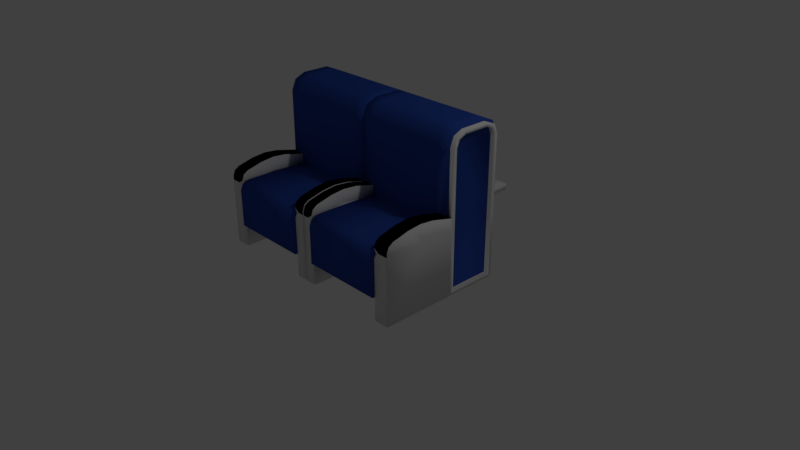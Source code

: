 # Source: Seats.blend  (saved by Blender 2.79.0; exported with 4.5.12 LTS)
import bpy
from mathutils import Matrix  # noqa: F401  (used for matrix-valued properties, if any)

bpy.ops.wm.read_factory_settings(use_empty=True)
scene = bpy.context.scene
scene.name = 'Scene'

# ---- collections
col_collection_1 = bpy.data.collections.new('Collection 1'); scene.collection.children.link(col_collection_1)

# ---- materials (node trees are filled in below, after node groups)
mat_base_white = bpy.data.materials.new('Base_White')
mat_base_white.alpha_threshold = 0.0
mat_base_white.use_transparent_shadow = False
mat_base_white.roughness = 0.5
mat_black = bpy.data.materials.new('Black')
mat_black.alpha_threshold = 0.0
mat_black.use_transparent_shadow = False
mat_black.diffuse_color = (0.0, 0.0, 0.0, 1.0)
mat_black.roughness = 0.5
mat_black.specular_intensity = 0.0
mat_material_001 = bpy.data.materials.new('Material.001')
mat_material_001.alpha_threshold = 0.0
mat_material_001.use_transparent_shadow = False
mat_material_001.diffuse_color = (0.0274, 0.07124, 0.3694, 1.0)
mat_material_001.roughness = 0.5
mat_material_001.specular_intensity = 0.0

# ---- material node trees

# ---- world
world_world = bpy.data.worlds.new('World'); scene.world = world_world
world_world.color = (0.05088, 0.05088, 0.05088)
world_world.use_sun_shadow = False
world_world.sun_shadow_jitter_overblur = 0.0
world_world.cycles.sampling_method = 'MANUAL'

# ---- cameras
cam_camera = bpy.data.cameras.new('Camera')
cam_camera.clip_end = 100.0
cam_camera.lens = 35.0
cam_camera.sensor_width = 32.0
cam_camera.sensor_height = 18.0
cam_camera.ortho_scale = 7.314
cam_camera.dof.focus_distance = 0.0
cam_camera.dof.aperture_fstop = 128.0

# ---- lights
light_lamp = bpy.data.lights.new('Lamp', 'POINT')
light_lamp.transmission_factor = 0.0
light_lamp.cutoff_distance = 30.0
light_lamp.energy = 100.0
light_lamp.shadow_buffer_clip_start = 1.001
light_lamp.shadow_soft_size = 0.1
light_lamp.shadow_maximum_resolution = 0.006
light_lamp.use_absolute_resolution = True

# ---- meshes
me_plane = bpy.data.meshes.new('Plane')
me_plane.from_pydata([(-1.0, 0.02213, 0.0), (0.6563, 0.02213, 0.05274), (-1.0, 1.407, 0.0), (0.6563, 1.407, 0.05274), (-1.0, 1.407, 0.8755), (-1.0, 0.02213, 0.8755), (0.709, 0.02213, 0.8755), (0.6563, 1.407, 0.8755), (0.04764, 0.02213, 0.05274), (0.04764, 1.407, 0.05274), (-0.005103, 0.02213, 0.8755), (-0.005103, 1.407, 0.8755), (-1.0, 1.259, 0.0), (-1.0, 0.1704, 0.0), (0.709, 0.1704, 0.0), (0.709, 1.259, 0.0), (0.709, 0.1704, 0.3033), (0.709, 1.259, 0.3033), (0.709, 0.2342, 0.8755), (0.709, 1.195, 0.8755), (-0.005103, 0.1704, 0.8755), (-0.005103, 1.259, 0.8755), (-0.005103, 1.259, 0.0), (-0.005103, 0.1704, 0.0), (-0.005103, 1.407, 1.017), (-0.005103, 0.02213, 1.017), (-0.005103, 1.259, 1.017), (-0.005103, 0.1704, 1.017), (-0.5027, 1.407, 0.0), (-0.5027, 0.02213, 0.0), (-0.5027, 0.02213, 0.8755), (-0.5027, 0.1704, 0.0), (-0.5027, 1.259, 0.0), (-0.5027, 0.1704, 0.8755), (-0.5027, 1.259, 0.8755), (-0.6913, 1.407, 1.094), (-0.3142, 1.407, 1.094), (-0.5027, 1.407, 1.113), (-0.3142, 0.02213, 1.094), (-0.6913, 0.02213, 1.094), (-0.5027, 0.02213, 0.9461), (-0.5027, 0.02213, 1.113), (-0.6913, 0.1704, 1.094), (-0.3142, 0.1704, 1.094), (-0.5027, 0.1704, 0.9461), (-0.5027, 0.1704, 1.113), (-0.3142, 1.259, 1.094), (-0.6913, 1.259, 1.094), (-0.5027, 1.259, 0.9461), (-0.5027, 1.259, 1.113), (-1.0, 0.1704, 0.926), (-0.9121, 0.1704, 1.039), (-0.9745, 0.1704, 0.9967), (-0.9121, 0.02213, 1.039), (-1.0, 0.02213, 0.926), (-0.9745, 0.02213, 0.9967), (-1.0, 1.407, 0.926), (-0.9121, 1.407, 1.039), (-0.9745, 1.407, 0.9967), (-0.9121, 1.259, 1.039), (-1.0, 1.259, 0.926), (-0.9745, 1.259, 0.9967), (0.1827, 0.02213, 1.977), (0.04764, 0.02213, 1.842), (0.08719, 0.02213, 1.937), (0.6563, 0.02213, 1.842), (0.5212, 0.02213, 1.977), (0.6167, 0.02213, 1.937), (0.5212, 1.407, 1.977), (0.6563, 1.407, 1.842), (0.6167, 1.407, 1.937), (0.04764, 1.407, 1.842), (0.1827, 1.407, 1.977), (0.08719, 1.407, 1.937), (0.709, 0.279, 1.744), (0.709, 1.15, 1.744), (-1.0, 1.259, 0.7927), (-0.9176, 1.259, 0.8755), (-1.0, 1.259, 0.9259), (-1.0, 1.328, 0.8755), (-0.9761, 1.259, 0.8513), (-0.9176, 0.1704, 0.8755), (-1.0, 0.1704, 0.7927), (-1.0, 0.1014, 0.8755), (-1.0, 0.1704, 0.9259), (-0.9761, 0.1704, 0.8513), (-1.0, 1.259, 0.3033), (-1.0, 0.1704, 0.3033), (-1.0, -1.38, 0.0), (0.6563, -1.38, 0.05274), (-1.0, 0.005291, 0.0), (0.6563, 0.005291, 0.05274), (-1.0, 0.005291, 0.8755), (-1.0, -1.38, 0.8755), (0.709, -1.38, 0.8755), (0.6563, 0.005291, 0.8755), (0.04764, -1.38, 0.05274), (0.04764, 0.005291, 0.05274), (-0.005103, -1.38, 0.8755), (-0.005103, 0.005291, 0.8755), (-1.0, -0.143, 0.0), (-1.0, -1.231, 0.0), (0.709, -1.231, 0.0), (0.709, -0.143, 0.0), (0.709, -1.231, 0.3033), (0.709, -0.143, 0.3033), (0.709, -1.168, 0.8755), (0.709, -0.2067, 0.8755), (-0.005103, -1.231, 0.8755), (-0.005103, -0.143, 0.8755), (-0.005103, -0.143, 0.0), (-0.005103, -1.231, 0.0), (-0.005103, 0.005291, 1.017), (-0.005103, -1.38, 1.017), (-0.005103, -0.143, 1.017), (-0.005103, -1.231, 1.017), (-0.5027, 0.005291, 0.0), (-0.5027, 0.005291, 0.8755), (-0.5027, -1.38, 0.0), (-0.5027, -1.231, 0.0), (-0.5027, -0.143, 0.0), (-0.5027, -1.231, 0.8755), (-0.5027, -0.143, 0.8755), (-0.6913, 0.005291, 1.094), (-0.3142, 0.005291, 1.094), (-0.5027, 0.005291, 0.9461), (-0.5027, 0.005291, 1.113), (-0.3142, -1.38, 1.094), (-0.6913, -1.38, 1.094), (-0.5027, -1.38, 1.113), (-0.6913, -1.231, 1.094), (-0.3142, -1.231, 1.094), (-0.5027, -1.231, 0.9461), (-0.5027, -1.231, 1.113), (-0.3142, -0.143, 1.094), (-0.6913, -0.143, 1.094), (-0.5027, -0.143, 0.9461), (-0.5027, -0.143, 1.113), (-1.0, -1.231, 0.926), (-0.9121, -1.231, 1.039), (-0.9745, -1.231, 0.9967), (-0.9121, -1.38, 1.039), (-1.0, -1.38, 0.926), (-0.9745, -1.38, 0.9967), (-1.0, 0.005291, 0.926), (-0.9121, 0.005291, 1.039), (-0.9745, 0.005291, 0.9967), (-0.9121, -0.143, 1.039), (-1.0, -0.143, 0.926), (-0.9745, -0.143, 0.9967), (0.1827, -1.38, 1.977), (0.04764, -1.38, 1.842), (0.08719, -1.38, 1.937), (0.6563, -1.38, 1.842), (0.5212, -1.38, 1.977), (0.6167, -1.38, 1.937), (0.5212, 0.005291, 1.977), (0.6563, 0.005291, 1.842), (0.6167, 0.005291, 1.937), (0.04764, 0.005291, 1.842), (0.1827, 0.005291, 1.977), (0.08719, 0.005291, 1.937), (0.709, -1.123, 1.744), (0.709, -0.2515, 1.744), (-1.0, -0.143, 0.7927), (-0.9176, -0.143, 0.8755), (-1.0, -0.143, 0.9259), (-1.0, -0.07399, 0.8755), (-0.9761, -0.143, 0.8513), (-0.9176, -1.231, 0.8755), (-1.0, -1.231, 0.7927), (-1.0, -1.3, 0.8755), (-1.0, -1.231, 0.9259), (-0.9761, -1.231, 0.8513), (-1.0, -0.143, 0.3033), (-1.0, -1.231, 0.3033), (0.709, 1.15, 0.4119), (0.709, 0.279, 0.4119), (0.709, 0.1704, 0.8755), (0.709, 1.259, 0.8755), (0.709, 0.1704, 1.852), (0.709, 1.259, 1.852), (0.709, -0.2515, 0.4119), (0.709, -1.123, 0.4119), (0.709, -1.231, 0.8755), (0.709, -0.143, 0.8755), (0.709, -1.231, 1.852), (0.709, -0.143, 1.852), (0.709, 0.2342, 0.3671), (0.709, 1.195, 0.3671), (0.709, -1.168, 0.3671), (0.709, -0.2067, 0.3671), (0.709, 0.279, 0.8755), (0.709, 1.15, 0.8755), (0.709, 0.2342, 1.789), (0.709, 1.195, 1.789), (0.709, -1.123, 0.8755), (0.709, -0.2515, 0.8755), (0.709, -1.168, 1.789), (0.709, -0.2067, 1.789), (0.6641, 0.2342, 0.3671), (0.6641, 1.195, 0.3671), (0.6641, -1.168, 0.3671), (0.6641, -0.2067, 0.3671), (0.6641, 0.2342, 0.8755), (0.6641, 1.195, 0.8755), (0.6641, 0.2342, 1.789), (0.6641, 1.195, 1.789), (0.6641, -1.168, 0.8755), (0.6641, -0.2067, 0.8755), (0.6641, -1.168, 1.789), (0.6641, -0.2067, 1.789), (0.6641, 0.279, 0.4119), (0.6641, 1.15, 0.4119), (0.6641, -1.123, 0.4119), (0.6641, -0.2515, 0.4119), (0.6641, 0.279, 0.8755), (0.6641, 1.15, 0.8755), (0.6641, 0.279, 1.744), (0.6641, 1.15, 1.744), (0.6641, -1.123, 0.8755), (0.6641, -0.2515, 0.8755), (0.6641, -1.123, 1.744), (0.6641, -0.2515, 1.744), (-0.005103, 0.02213, 0.0), (0.709, 0.02213, 0.0), (0.709, 1.407, 0.0), (0.709, 1.407, 0.8755), (0.6563, 0.02213, 0.8755), (-0.005103, 1.407, 0.0), (0.04764, 0.02213, 0.8755), (0.04764, 1.407, 0.8755), (0.709, 1.407, 1.852), (0.6571, 1.407, 1.978), (0.5317, 1.407, 2.03), (0.1722, 1.407, 2.03), (0.04683, 1.407, 1.978), (-0.005103, 1.407, 1.852), (0.6571, 0.02213, 1.978), (0.709, 0.02213, 1.852), (0.5317, 0.02213, 2.03), (0.04683, 0.02213, 1.978), (0.1722, 0.02213, 2.03), (-0.005103, 0.02213, 1.852), (-0.005103, -1.38, 0.0), (0.709, -1.38, 0.0), (0.709, 0.005291, 0.0), (0.709, 0.005291, 0.8755), (0.6563, -1.38, 0.8755), (-0.005103, 0.005291, 0.0), (0.04764, -1.38, 0.8755), (0.04764, 0.005291, 0.8755), (0.709, 0.005291, 1.852), (0.6571, 0.005291, 1.978), (0.5317, 0.005291, 2.03), (0.1722, 0.005291, 2.03), (0.04683, 0.005291, 1.978), (-0.005103, 0.005291, 1.852), (0.6571, -1.38, 1.978), (0.709, -1.38, 1.852), (0.5317, -1.38, 2.03), (0.04683, -1.38, 1.978), (0.1722, -1.38, 2.03), (-0.005103, -1.38, 1.852), (-0.5027, 1.462, 0.0), (-1.0, 1.462, 0.0), (-0.5027, 1.462, 0.8755), (-1.0, 1.462, 0.8755), (0.709, 1.462, 0.0), (0.709, 1.462, 0.8755), (-0.005103, 1.462, 0.0), (-0.005103, 1.462, 0.8755), (-0.005103, 1.462, 1.017), (-0.5027, 1.462, 0.9461), (-0.6913, 1.462, 1.094), (-0.5027, 1.462, 1.113), (-0.3142, 1.462, 1.094), (-0.9745, 1.462, 0.9967), (-1.0, 1.462, 0.926), (-0.9121, 1.462, 1.039), (0.709, 1.462, 1.852), (0.6571, 1.462, 1.978), (0.5317, 1.462, 2.03), (0.1722, 1.462, 2.03), (0.04683, 1.462, 1.978), (-0.005103, 1.462, 1.852), (-0.005103, -1.434, 0.0), (0.709, -1.434, 0.0), (0.709, -1.434, 0.8755), (-1.0, -1.434, 0.0), (-1.0, -1.434, 0.8755), (-0.5027, -1.434, 0.0), (-0.5027, -1.434, 0.8755), (-0.005103, -1.434, 0.8755), (-0.005103, -1.434, 1.017), (-0.5027, -1.434, 0.9461), (-0.3142, -1.434, 1.094), (-0.5027, -1.434, 1.113), (-0.6913, -1.434, 1.094), (-1.0, -1.434, 0.926), (-0.9745, -1.434, 0.9967), (-0.9121, -1.434, 1.039), (0.6571, -1.434, 1.978), (0.709, -1.434, 1.852), (0.5317, -1.434, 2.03), (0.04683, -1.434, 1.978), (0.1722, -1.434, 2.03), (-0.005103, -1.434, 1.852), (0.6563, 1.462, 0.05274), (0.6563, 1.462, 0.8755), (0.04764, 1.462, 0.05274), (0.04764, 1.462, 0.8755), (0.6563, 1.462, 1.842), (0.6167, 1.462, 1.937), (0.5212, 1.462, 1.977), (0.1827, 1.462, 1.977), (0.08719, 1.462, 1.937), (0.04764, 1.462, 1.842), (0.04764, -1.434, 0.05274), (0.6563, -1.434, 0.05274), (0.6563, -1.434, 0.8755), (0.04764, -1.434, 0.8755), (0.6167, -1.434, 1.937), (0.6563, -1.434, 1.842), (0.5212, -1.434, 1.977), (0.08719, -1.434, 1.937), (0.1827, -1.434, 1.977), (0.04764, -1.434, 1.842), (-0.03753, 1.259, 0.8946), (-0.0412, 1.407, 0.879), (-0.0412, 0.02213, 0.879), (-0.03753, 0.1704, 0.8946), (-0.5041, 0.1704, 0.9138), (-0.5041, 1.259, 0.9138), (-1.036, 0.1704, 0.3068), (-1.036, 1.259, 0.3068), (0.6804, 1.259, 2.006), (0.7398, 1.259, 1.869), (0.7398, 1.407, 1.869), (0.6804, 1.407, 2.006), (0.5372, 1.259, 2.067), (0.5372, 1.407, 2.067), (0.02092, 1.259, 2.006), (0.1641, 1.259, 2.067), (0.1641, 1.407, 2.067), (0.02092, 1.407, 2.006), (-0.04053, 1.259, 1.863), (-0.04053, 1.407, 1.863), (0.6804, 0.02213, 2.006), (0.7398, 0.02213, 1.869), (0.7398, 0.1704, 1.869), (0.6804, 0.1704, 2.006), (0.5372, 0.02213, 2.067), (0.5372, 0.1704, 2.067), (0.02092, 0.02213, 2.006), (0.1641, 0.02213, 2.067), (0.1641, 0.1704, 2.067), (0.02092, 0.1704, 2.006), (-0.04053, 0.02213, 1.863), (-0.04053, 0.1704, 1.863), (-1.036, 1.259, 0.803), (-1.002, 1.259, 0.8794), (-0.9257, 1.259, 0.9131), (-0.9257, 0.1704, 0.9131), (-1.002, 0.1704, 0.8794), (-1.036, 0.1704, 0.803), (-0.03753, -0.143, 0.8946), (-0.0412, 0.005291, 0.879), (-0.0412, -1.38, 0.879), (-0.03753, -1.231, 0.8946), (-0.5041, -1.231, 0.9138), (-0.5041, -0.143, 0.9138), (-1.036, -1.231, 0.3068), (-1.036, -0.143, 0.3068), (0.6804, -0.143, 2.006), (0.7398, -0.143, 1.869), (0.7398, 0.005291, 1.869), (0.6804, 0.005291, 2.006), (0.5372, -0.143, 2.067), (0.5372, 0.005291, 2.067), (0.02092, -0.143, 2.006), (0.1641, -0.143, 2.067), (0.1641, 0.005291, 2.067), (0.02092, 0.005291, 2.006), (-0.04053, -0.143, 1.863), (-0.04053, 0.005291, 1.863), (0.6804, -1.38, 2.006), (0.7398, -1.38, 1.869), (0.7398, -1.231, 1.869), (0.6804, -1.231, 2.006), (0.5372, -1.38, 2.067), (0.5372, -1.231, 2.067), (0.02092, -1.38, 2.006), (0.1641, -1.38, 2.067), (0.1641, -1.231, 2.067), (0.02092, -1.231, 2.006), (-0.04053, -1.38, 1.863), (-0.04053, -1.231, 1.863), (-1.036, -0.143, 0.803), (-1.002, -0.143, 0.8794), (-0.9257, -0.143, 0.9131), (-0.9257, -1.231, 0.9131), (-1.002, -1.231, 0.8794), (-1.036, -1.231, 0.803), (0.709, -1.006, 0.8755), (0.709, -0.3909, 0.8755), (0.709, -1.006, 1.744), (0.709, -0.3909, 1.744), (0.709, -1.006, 0.4119), (0.709, -0.3909, 0.4119), (0.709, 0.3898, 1.744), (0.709, 1.047, 1.744), (0.709, 0.3898, 0.8755), (0.709, 1.047, 0.8755), (0.709, 0.3898, 0.4119), (0.709, 1.047, 0.4119), (0.8734, 1.047, 0.8755), (0.8734, 1.15, 0.8755), (0.8734, -0.3909, 0.8755), (0.8734, -0.2515, 0.8755), (0.7455, 1.047, 0.5085), (0.7455, 1.15, 0.5085), (0.7455, -0.3909, 0.5085), (0.7455, -0.2515, 0.5085), (0.7455, 0.279, 0.5085), (0.8734, 0.279, 0.8755), (0.7455, -1.123, 0.5085), (0.8734, -1.123, 0.8755), (0.8734, -1.006, 0.8755), (0.7455, -1.006, 0.5085), (0.8734, 0.3898, 0.8755), (0.7455, 0.3898, 0.5085), (0.709, -1.38, 0.9641), (0.709, -1.231, 0.9641), (0.709, 0.005291, 0.9641), (0.709, -0.143, 0.9641), (0.709, -1.168, 0.9583), (0.709, -0.2067, 0.9583), (0.709, -1.123, 0.9543), (0.709, -0.2515, 0.9543), (0.6641, -1.168, 0.9583), (0.6641, -0.2067, 0.9583), (0.6641, -1.123, 0.9543), (0.6641, -0.2515, 0.9543), (0.6563, -1.38, 0.9632), (0.6563, 0.005291, 0.9632), (0.709, -1.434, 0.9641), (0.6563, -1.434, 0.9632), (0.709, -1.006, 0.9543), (0.709, -0.3909, 0.9543), (0.709, 0.02213, 0.9641), (0.709, 0.1704, 0.9641), (0.709, 1.407, 0.9641), (0.709, 1.259, 0.9641), (0.709, 0.2342, 0.9583), (0.709, 1.195, 0.9583), (0.709, 0.279, 0.9543), (0.709, 1.15, 0.9543), (0.6641, 0.2342, 0.9583), (0.6641, 1.195, 0.9583), (0.6641, 0.279, 0.9543), (0.6641, 1.15, 0.9543), (0.6563, 0.02213, 0.9632), (0.6563, 1.407, 0.9632), (0.709, 1.462, 0.9641), (0.6563, 1.462, 0.9632), (0.709, 0.3898, 0.9543), (0.709, 1.047, 0.9543), (1.3, 1.047, 0.8755), (1.3, 1.15, 0.8755), (1.3, -0.3909, 0.8755), (1.3, -0.2515, 0.8755), (1.3, 1.15, 0.9543), (1.3, -0.2515, 0.9543), (1.3, -1.123, 0.8755), (1.3, -1.006, 0.8755), (1.3, -1.006, 0.9543), (1.3, 0.279, 0.8755), (1.3, 0.3898, 0.8755), (1.3, 0.3898, 0.9543), (1.3, -1.123, 0.9543), (1.3, -0.3909, 0.9543), (1.3, 0.279, 0.9543), (1.3, 1.047, 0.9543)], [], [(22, 229, 226, 15), (241, 242, 355, 354), (15, 226, 227, 179, 17), (33, 81, 84, 50, 52, 51, 42, 44), (142, 93, 290, 299), (8, 1, 228, 230), (29, 224, 10, 30), (3, 9, 231, 7), (32, 28, 229, 22), (7, 231, 71, 73, 72, 68, 70, 69, 463), (453, 452, 232, 181), (450, 451, 180, 239), (187, 252, 376, 375), (456, 466, 410, 74), (230, 228, 462, 65, 67, 66, 62, 64, 63), (170, 173, 402, 403), (29, 31, 23, 224), (20, 33, 44, 43, 27), (173, 169, 401, 402), (174, 175, 372, 373), (84, 83, 5, 54, 50), (225, 14, 16, 178, 6), (77, 80, 361, 362), (180, 181, 337, 350), (224, 23, 14, 225), (87, 16, 14, 23, 31, 13), (30, 10, 25, 38, 40), (59, 47, 35, 57), (46, 26, 24, 36), (21, 11, 24, 26), (10, 20, 27, 25), (13, 0, 5, 83, 82, 87), (11, 237, 285, 271), (5, 30, 40, 39, 53, 55, 54), (34, 21, 26, 46, 48), (38, 25, 27, 43), (452, 227, 269, 464), (78, 77, 34, 48, 47, 59, 61, 60), (22, 15, 17, 86, 12, 32), (0, 13, 31, 29), (12, 2, 28, 32), (0, 29, 30, 5), (244, 245, 287, 286), (58, 57, 279, 277), (235, 234, 282, 283), (38, 41, 40), (41, 39, 40), (42, 45, 44), (45, 43, 44), (46, 49, 48), (49, 47, 48), (38, 43, 45, 41), (41, 45, 42, 39), (46, 36, 37, 49), (49, 37, 35, 47), (2, 12, 86, 76, 79, 4), (50, 54, 55, 52), (52, 55, 53, 51), (56, 60, 61, 58), (58, 61, 59, 57), (53, 39, 42, 51), (80, 76, 360, 361), (261, 262, 393, 392), (165, 168, 399, 400), (240, 238, 348, 352), (186, 187, 375, 388), (168, 164, 398, 399), (237, 11, 329, 347), (20, 10, 330, 331), (21, 34, 333, 328), (239, 180, 350, 349), (234, 235, 344, 341), (33, 20, 331, 332), (260, 258, 386, 390), (76, 80, 77, 78, 79), (81, 85, 82, 83, 84), (238, 239, 349, 348), (257, 99, 367, 385), (4, 79, 78, 60, 56), (108, 98, 368, 369), (404, 196, 427, 428), (110, 249, 246, 103), (109, 122, 371, 366), (103, 246, 247, 185, 105), (121, 169, 172, 138, 140, 139, 130, 132), (116, 90, 92, 117), (96, 89, 248, 250), (128, 141, 301, 298), (91, 97, 251, 95), (120, 116, 249, 110), (95, 251, 159, 161, 160, 156, 158, 157, 445), (435, 434, 252, 187), (432, 433, 186, 259), (236, 237, 347, 345), (438, 448, 406, 162), (250, 248, 444, 153, 155, 154, 150, 152, 151), (259, 186, 388, 387), (118, 119, 111, 244), (108, 121, 132, 131, 115), (87, 82, 365, 334), (254, 255, 382, 379), (172, 171, 93, 142, 138), (245, 102, 104, 184, 94), (121, 108, 369, 370), (258, 259, 387, 386), (244, 111, 102, 245), (175, 104, 102, 111, 119, 101), (258, 260, 304, 302), (147, 135, 123, 145), (134, 114, 112, 124), (109, 99, 112, 114), (98, 108, 115, 113), (101, 88, 93, 171, 170, 175), (117, 92, 144, 146, 145, 123, 125), (444, 248, 320, 447), (122, 109, 114, 134, 136), (127, 113, 115, 131), (99, 117, 125, 124, 112), (166, 165, 122, 136, 135, 147, 149, 148), (110, 103, 105, 174, 100, 120), (88, 101, 119, 118), (100, 90, 116, 120), (237, 236, 284, 285), (249, 116, 117, 99), (123, 126, 125), (126, 124, 125), (73, 71, 317, 316), (56, 58, 277, 278), (130, 133, 132), (133, 131, 132), (134, 137, 136), (137, 135, 136), (127, 131, 133, 129), (129, 133, 130, 128), (134, 124, 126, 137), (137, 126, 123, 135), (90, 100, 174, 164, 167, 92), (138, 142, 143, 140), (140, 143, 141, 139), (144, 148, 149, 146), (146, 149, 147, 145), (141, 128, 130, 139), (34, 77, 362, 333), (10, 243, 358, 330), (11, 21, 328, 329), (81, 33, 332, 363), (235, 236, 345, 344), (256, 257, 385, 383), (76, 86, 335, 360), (175, 170, 403, 372), (242, 240, 352, 355), (122, 165, 400, 371), (98, 263, 396, 368), (99, 109, 366, 367), (169, 121, 370, 401), (164, 168, 165, 166, 167), (169, 173, 170, 171, 172), (255, 256, 383, 382), (164, 174, 373, 398), (92, 167, 166, 148, 144), (233, 234, 341, 339), (196, 183, 426, 427), (189, 188, 16, 17), (188, 18, 178, 16), (19, 189, 17, 179), (194, 195, 181, 180), (454, 194, 180, 451), (455, 19, 179, 453), (191, 190, 104, 105), (190, 106, 184, 104), (107, 191, 105, 185), (198, 199, 187, 186), (436, 198, 186, 433), (437, 107, 185, 435), (188, 189, 201, 200), (177, 192, 216, 212), (437, 199, 211, 441), (162, 406, 407, 163, 223, 222), (195, 194, 206, 207), (182, 409, 408, 183, 214, 215), (436, 106, 208, 440), (197, 182, 215, 221), (189, 19, 205, 201), (176, 415, 414, 177, 212, 213), (199, 198, 210, 211), (183, 196, 220, 214), (213, 212, 200, 201), (215, 214, 202, 203), (212, 216, 204, 200), (217, 213, 201, 205), (218, 219, 207, 206), (460, 218, 206, 458), (461, 217, 205, 459), (214, 220, 208, 202), (221, 215, 203, 209), (222, 223, 211, 210), (442, 222, 210, 440), (443, 221, 209, 441), (454, 18, 204, 458), (438, 162, 222, 442), (193, 176, 213, 217), (455, 195, 207, 459), (439, 197, 221, 443), (74, 410, 411, 75, 219, 218), (190, 191, 203, 202), (456, 74, 218, 460), (106, 190, 202, 208), (457, 193, 217, 461), (191, 107, 209, 203), (18, 188, 200, 204), (1, 8, 224, 225), (250, 151, 327, 321), (228, 1, 225, 6), (259, 258, 302, 303), (8, 230, 10, 224), (72, 73, 316, 315), (150, 154, 324, 326), (70, 68, 314, 313), (151, 152, 325, 327), (236, 235, 283, 284), (67, 65, 239, 238), (66, 67, 238, 240), (64, 62, 242, 241), (63, 64, 241, 243), (62, 66, 240, 242), (230, 63, 243, 10), (462, 228, 6, 450), (229, 28, 264, 270), (69, 70, 313, 312), (152, 150, 326, 325), (231, 9, 310, 311), (91, 95, 247, 246), (432, 259, 303, 446), (97, 91, 246, 249), (88, 118, 291, 289), (251, 97, 249, 99), (157, 158, 253, 252), (158, 156, 254, 253), (160, 161, 256, 255), (161, 159, 257, 256), (154, 155, 322, 324), (24, 11, 271, 272), (263, 98, 293, 307), (155, 153, 323, 322), (141, 143, 300, 301), (9, 3, 308, 310), (234, 233, 281, 282), (156, 160, 255, 254), (445, 157, 252, 434), (159, 251, 99, 257), (264, 265, 267, 266), (266, 267, 278, 277, 279, 274, 273), (271, 266, 273, 276, 272), (270, 264, 266, 271), (274, 275, 273), (275, 276, 273), (291, 286, 293, 292), (292, 293, 294, 296, 295), (290, 292, 295, 298, 301, 300, 299), (289, 291, 292, 290), (296, 297, 295), (297, 298, 295), (308, 309, 269, 268), (310, 308, 268, 270), (311, 310, 270, 271), (312, 313, 281, 280), (313, 314, 282, 281), (315, 316, 284, 283), (316, 317, 285, 284), (314, 315, 283, 282), (465, 312, 280, 464), (317, 311, 271, 285), (319, 318, 286, 287), (320, 319, 287, 288), (318, 321, 293, 286), (322, 323, 303, 302), (324, 322, 302, 304), (325, 326, 306, 305), (327, 325, 305, 307), (326, 324, 304, 306), (321, 327, 307, 293), (447, 320, 288, 446), (68, 72, 315, 314), (463, 69, 312, 465), (262, 261, 305, 306), (28, 2, 265, 264), (71, 231, 311, 317), (89, 96, 318, 319), (113, 127, 296, 294), (57, 35, 274, 279), (36, 24, 272, 276), (35, 37, 275, 274), (245, 94, 288, 287), (4, 56, 278, 267), (248, 89, 319, 320), (93, 88, 289, 290), (261, 263, 307, 305), (37, 36, 276, 275), (127, 129, 297, 296), (227, 226, 268, 269), (129, 128, 298, 297), (96, 250, 321, 318), (118, 244, 286, 291), (233, 232, 280, 281), (143, 142, 299, 300), (2, 4, 267, 265), (3, 7, 309, 308), (98, 113, 294, 293), (260, 262, 306, 304), (226, 229, 270, 268), (329, 328, 346, 347), (331, 330, 358, 359), (328, 331, 359, 346), (332, 331, 328, 333), (363, 332, 333, 362), (343, 340, 341, 344), (356, 353, 340, 343), (337, 338, 339, 336), (336, 339, 341, 340), (343, 344, 345, 342), (342, 345, 347, 346), (349, 350, 351, 348), (348, 351, 353, 352), (350, 337, 336, 351), (351, 336, 340, 353), (355, 356, 357, 354), (354, 357, 359, 358), (356, 343, 342, 357), (357, 342, 346, 359), (355, 352, 353, 356), (360, 365, 364, 361), (361, 364, 363, 362), (335, 334, 365, 360), (367, 366, 384, 385), (369, 368, 396, 397), (366, 369, 397, 384), (370, 369, 366, 371), (401, 370, 371, 400), (381, 378, 379, 382), (394, 391, 378, 381), (375, 376, 377, 374), (374, 377, 379, 378), (381, 382, 383, 380), (380, 383, 385, 384), (387, 388, 389, 386), (386, 389, 391, 390), (388, 375, 374, 389), (389, 374, 378, 391), (393, 394, 395, 392), (392, 395, 397, 396), (394, 381, 380, 395), (395, 380, 384, 397), (393, 390, 391, 394), (398, 403, 402, 399), (399, 402, 401, 400), (373, 372, 403, 398), (263, 261, 392, 396), (252, 253, 377, 376), (86, 87, 334, 335), (85, 81, 363, 364), (82, 85, 364, 365), (181, 232, 338, 337), (253, 254, 379, 377), (243, 241, 354, 358), (232, 233, 339, 338), (262, 260, 390, 393), (424, 431, 430, 425), (404, 408, 409, 405), (405, 409, 422, 418), (457, 467, 483, 472), (404, 405, 470, 475), (412, 414, 415, 413), (177, 414, 431, 424), (466, 456, 482, 479), (196, 404, 475, 474), (426, 429, 428, 427), (418, 422, 423, 419), (416, 420, 421, 417), (415, 176, 421, 420), (182, 197, 419, 423), (414, 412, 430, 431), (409, 182, 423, 422), (413, 415, 420, 416), (192, 177, 424, 425), (193, 413, 416, 417), (176, 193, 417, 421), (183, 408, 429, 426), (197, 405, 418, 419), (412, 192, 425, 430), (408, 404, 428, 429), (407, 449, 439, 163), (406, 448, 449, 407), (323, 447, 446, 303), (95, 445, 434, 247), (94, 432, 446, 288), (163, 439, 443, 223), (196, 438, 442, 220), (223, 443, 441, 211), (220, 442, 440, 208), (198, 436, 440, 210), (107, 437, 441, 209), (199, 437, 435, 187), (106, 436, 433, 184), (153, 444, 447, 323), (193, 457, 472, 469), (94, 184, 433, 432), (185, 247, 434, 435), (411, 467, 457, 75), (410, 466, 467, 411), (7, 463, 465, 309), (309, 465, 464, 269), (65, 462, 450, 239), (75, 457, 461, 219), (192, 456, 460, 216), (19, 455, 459, 205), (194, 454, 458, 206), (219, 461, 459, 207), (216, 460, 458, 204), (195, 455, 453, 181), (18, 454, 451, 178), (232, 452, 464, 280), (438, 196, 474, 480), (6, 178, 451, 450), (179, 227, 452, 453), (476, 475, 470, 481), (481, 470, 471, 473), (479, 478, 468, 483), (483, 468, 469, 472), (474, 475, 476, 480), (477, 478, 479, 482), (467, 466, 479, 483), (413, 193, 469, 468), (448, 438, 480, 476), (439, 449, 481, 473), (197, 439, 473, 471), (405, 197, 471, 470), (456, 192, 477, 482), (449, 448, 476, 481), (192, 412, 478, 477), (412, 413, 468, 478)])
me_plane.polygons.foreach_set('use_smooth', [1, 1, 1, 1, 1, 1, 1, 1, 1, 1, 1, 1, 1, 1, 1, 1, 1, 1, 1, 0, 1, 1, 1, 1, 1, 1, 1, 1, 1, 1, 1, 1, 1, 1, 1, 1, 1, 1, 1, 1, 1, 1, 1, 1, 1, 1, 1, 1, 1, 1, 1, 1, 1, 1, 1, 1, 1, 1, 1, 1, 1, 1, 1, 1, 1, 1, 1, 1, 1, 1, 1, 1, 1, 1, 1, 1, 1, 1, 1, 1, 1, 1, 1, 1, 1, 1, 1, 1, 1, 1, 1, 1, 1, 1, 1, 1, 1, 1, 1, 1, 1, 1, 1, 1, 1, 1, 1, 1, 1, 1, 1, 1, 1, 1, 1, 1, 1, 1, 1, 1, 1, 1, 1, 1, 1, 1, 1, 1, 1, 1, 1, 1, 1, 1, 1, 1, 1, 1, 1, 1, 1, 1, 1, 1, 1, 1, 1, 1, 1, 1, 1, 1, 1, 1, 1, 1, 1, 1, 1, 1, 1, 1, 1, 1, 1, 1, 1, 1, 1, 1, 1, 1, 1, 1, 1, 1, 1, 1, 1, 1, 1, 1, 1, 1, 1, 1, 1, 1, 1, 1, 1, 1, 1, 1, 1, 1, 1, 1, 1, 1, 1, 1, 1, 1, 1, 1, 1, 1, 1, 1, 1, 1, 1, 1, 1, 1, 1, 1, 1, 1, 1, 1, 1, 1, 1, 1, 1, 1, 1, 1, 1, 1, 1, 1, 1, 1, 1, 1, 1, 1, 1, 1, 1, 1, 1, 1, 1, 1, 1, 1, 1, 1, 1, 1, 1, 1, 1, 1, 1, 1, 1, 1, 1, 1, 1, 1, 1, 1, 1, 1, 1, 1, 1, 1, 1, 1, 1, 1, 1, 1, 1, 1, 1, 1, 1, 1, 1, 1, 1, 1, 1, 1, 1, 1, 1, 1, 1, 1, 1, 1, 1, 1, 1, 1, 1, 1, 1, 1, 1, 1, 1, 1, 1, 1, 1, 1, 1, 1, 1, 1, 1, 1, 1, 1, 1, 1, 1, 1, 1, 1, 1, 1, 1, 1, 1, 1, 1, 1, 1, 1, 1, 1, 1, 1, 1, 1, 1, 1, 1, 1, 1, 1, 1, 1, 1, 1, 1, 1, 0, 1, 1, 1, 1, 1, 1, 1, 1, 1, 1, 1, 1, 1, 1, 1, 1, 1, 1, 1, 1, 1, 1, 1, 1, 1, 1, 1, 1, 1, 1, 1, 1, 1, 1, 1, 1, 1, 1, 1, 1, 1, 1, 1, 1, 1, 1, 1, 1, 1, 1, 1, 1, 1, 1, 1, 1, 1, 1, 1, 1, 1, 1, 1, 1, 1, 1, 1, 1, 1, 1, 1, 1, 1, 1, 1, 1, 1, 1, 1, 1, 1])
me_plane.polygons.foreach_set('material_index', [0, 2, 0, 0, 1, 2, 0, 2, 0, 2, 0, 0, 2, 0, 2, 2, 0, 0, 2, 2, 1, 0, 2, 2, 0, 0, 0, 1, 1, 0, 0, 0, 0, 0, 0, 1, 0, 0, 0, 0, 0, 0, 0, 1, 0, 0, 0, 0, 0, 0, 0, 1, 1, 1, 1, 0, 1, 1, 1, 1, 1, 2, 2, 2, 2, 2, 2, 2, 2, 2, 2, 2, 2, 2, 0, 0, 2, 2, 1, 2, 0, 0, 2, 0, 0, 0, 2, 1, 2, 0, 2, 0, 0, 2, 0, 2, 2, 0, 0, 2, 2, 1, 0, 2, 2, 0, 0, 0, 1, 1, 0, 0, 0, 0, 0, 0, 1, 0, 0, 0, 0, 0, 0, 0, 0, 0, 0, 1, 0, 0, 0, 0, 1, 1, 1, 1, 0, 1, 1, 1, 1, 1, 2, 2, 2, 2, 2, 2, 2, 2, 2, 2, 2, 2, 2, 0, 0, 2, 2, 1, 2, 0, 0, 0, 0, 0, 0, 0, 0, 0, 0, 0, 0, 0, 1, 0, 1, 0, 1, 0, 1, 0, 1, 0, 1, 0, 1, 1, 1, 1, 1, 1, 1, 1, 1, 1, 1, 1, 1, 0, 0, 1, 0, 0, 1, 0, 1, 0, 1, 1, 0, 0, 0, 0, 0, 0, 0, 0, 0, 0, 0, 0, 0, 0, 0, 2, 0, 0, 0, 0, 0, 0, 0, 0, 0, 0, 0, 0, 0, 0, 0, 0, 0, 0, 1, 0, 0, 0, 0, 2, 0, 0, 0, 0, 0, 0, 0, 0, 0, 0, 0, 0, 0, 0, 0, 0, 0, 0, 0, 0, 0, 0, 0, 0, 0, 0, 0, 0, 0, 0, 0, 0, 0, 0, 0, 0, 0, 0, 1, 1, 1, 1, 0, 1, 0, 0, 0, 1, 1, 0, 1, 0, 0, 0, 1, 0, 0, 0, 0, 0, 2, 2, 2, 2, 2, 2, 2, 2, 2, 2, 2, 2, 2, 2, 2, 2, 2, 2, 2, 2, 2, 2, 2, 2, 2, 2, 2, 2, 2, 2, 2, 2, 2, 2, 2, 2, 2, 2, 2, 2, 2, 2, 2, 2, 2, 2, 2, 2, 2, 2, 2, 2, 2, 2, 2, 2, 0, 0, 0, 0, 0, 0, 0, 0, 0, 0, 0, 0, 0, 0, 0, 0, 0, 0, 0, 0, 0, 0, 0, 0, 0, 0, 0, 0, 0, 0, 0, 1, 1, 1, 1, 0, 0, 0, 0, 0, 0, 0, 0, 0, 0, 0, 0, 0, 1, 1, 1, 1, 0, 0, 0, 0, 0, 0, 0, 0, 0, 0, 0, 0, 0, 0, 0, 0, 0, 0, 0, 0, 0, 0])
me_plane.materials.append(mat_base_white)
me_plane.materials.append(mat_black)
me_plane.materials.append(mat_material_001)
me_plane.use_remesh_preserve_volume = False
me_plane.use_remesh_preserve_attributes = False
me_plane.use_mirror_vertex_groups = False
me_plane.update()

# ---- objects
ob_plane = bpy.data.objects.new('Plane', me_plane)
ob_lamp = bpy.data.objects.new('Lamp', light_lamp)
ob_camera = bpy.data.objects.new('Camera', cam_camera)

# ---- transforms, parenting, visibility, modifiers, constraints
ob_plane.location = (0.0, 0.0, 0.0)
ob_plane.rotation_euler = (0.0, -0.0, 1.571)
ob_plane.lineart.crease_threshold = 0.0
ob_lamp.location = (4.076, 1.005, 5.904)
ob_lamp.rotation_euler = (0.6503, 0.05522, 1.866)
ob_lamp.lock_rotations_4d = False
ob_lamp.empty_display_type = 'ARROWS'
ob_lamp.color = (0.0, 0.0, 0.0, 0.0)
ob_lamp.lineart.crease_threshold = 0.0
ob_camera.location = (7.481, -6.508, 5.344)
ob_camera.rotation_euler = (1.109, 0.0, 0.8149)
ob_camera.lock_rotations_4d = False
ob_camera.empty_display_type = 'ARROWS'
ob_camera.color = (0.0, 0.0, 0.0, 0.0)
ob_camera.display_type = 'WIRE'
ob_camera.lineart.crease_threshold = 0.0

# ---- collection membership
col_collection_1.objects.link(ob_plane)
col_collection_1.objects.link(ob_lamp)
col_collection_1.objects.link(ob_camera)

# ---- scene / render settings (as saved in the file)
scene.camera = ob_camera
scene.frame_start = 1; scene.frame_end = 250; scene.frame_set(0)
scene.render.engine = 'BLENDER_EEVEE_NEXT'
scene.render.resolution_percentage = 50
scene.render.dither_intensity = 0.0
scene.cycles.use_denoising = False
scene.cycles.samples = 128
scene.cycles.sampling_pattern = 'TABULATED_SOBOL'
scene.cycles.use_adaptive_sampling = False
scene.cycles.use_light_tree = False
scene.cycles.blur_glossy = 0.0
scene.cycles.sample_clamp_indirect = 0.0
scene.view_settings.view_transform = 'Standard'
bpy.context.view_layer.update()

